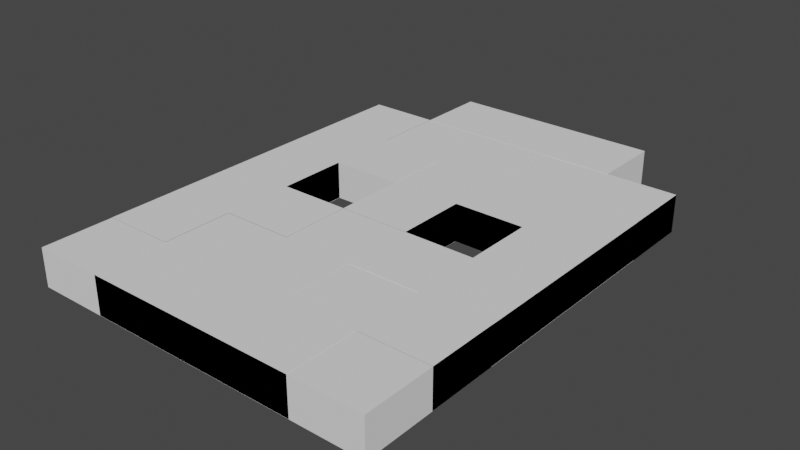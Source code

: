# Source: Binary_Particles.blend  (saved by Blender 4.4.32; exported with 4.5.12 LTS)
import bpy
from mathutils import Matrix  # noqa: F401  (used for matrix-valued properties, if any)

bpy.ops.wm.read_factory_settings(use_empty=True)
scene = bpy.context.scene
scene.name = 'Scene'

# ---- collections
col_collection = bpy.data.collections.new('Collection'); scene.collection.children.link(col_collection)

# ---- world
world_world = bpy.data.worlds.new('World'); scene.world = world_world
world_world.use_nodes = True; world_world.node_tree.nodes.clear()
_N = world_world.node_tree.nodes; _L = world_world.node_tree.links
n0 = _N.new('ShaderNodeOutputWorld'); n0.name = 'World Output'; n0.location = (300, 300)
n1 = _N.new('ShaderNodeBackground'); n1.name = 'Background'; n1.location = (10, 300)
n1.inputs[0].default_value = (0.05088, 0.05088, 0.05088, 1.0)
_L.new(n1.outputs[0], n0.inputs[0])
n0.is_active_output = True
world_world.color = (0.05088, 0.05088, 0.05088)
world_world.use_sun_shadow = False
world_world.sun_shadow_jitter_overblur = 0.0

# ---- meshes
me_text = bpy.data.meshes.new('Text')
me_text.from_pydata([(-0.2083, -0.2917, 0.02202), (-0.2083, -0.2083, 0.02202), (-0.04167, -0.2083, 0.02202), (-0.04167, 0.125, 0.02202), (-0.125, 0.125, 0.02202), (-0.125, 0.2083, 0.02202), (-0.04167, 0.2083, 0.02202), (-0.04167, 0.2917, 0.02202), (0.04166, 0.2917, 0.02202), (0.04166, -0.2083, 0.02202), (0.2083, -0.2083, 0.02202), (0.2083, -0.2917, 0.02202), (-0.2083, -0.2917, -0.02239), (-0.2083, -0.2083, -0.02239), (-0.04167, -0.2083, -0.02239), (-0.04167, 0.125, -0.02239), (-0.125, 0.125, -0.02239), (-0.125, 0.2083, -0.02239), (-0.04167, 0.2083, -0.02239), (-0.04167, 0.2917, -0.02239), (0.04166, 0.2917, -0.02239), (0.04166, -0.2083, -0.02239), (0.2083, -0.2083, -0.02239), (0.2083, -0.2917, -0.02239)], [], [(4, 3, 6, 5), (6, 3, 2, 9, 8, 7), (0, 11, 10, 9, 2, 1), (16, 17, 18, 15), (18, 19, 20, 21, 14, 15), (12, 13, 14, 21, 22, 23), (11, 23, 22, 10), (8, 20, 19, 7), (2, 14, 13, 1), (4, 16, 15, 3), (9, 21, 20, 8), (10, 22, 21, 9), (3, 15, 14, 2), (5, 17, 16, 4), (0, 12, 23, 11), (7, 19, 18, 6), (1, 13, 12, 0), (6, 18, 17, 5)])
_uv = me_text.uv_layers.new(name='UVMap')
_uv.uv.foreach_set('vector', [0.0, 0.0, 0.0, 0.0, 0.0, 0.0, 0.0, 0.0, 0.0, 0.0, 0.0, 0.0, 0.0, 0.0, 0.0, 0.0, 0.0, 0.0, 0.0, 0.0, 0.0, 0.0, 0.0, 0.0, 0.0, 0.0, 0.0, 0.0, 0.0, 0.0, 0.0, 0.0, 0.0, 0.0, 0.0, 0.0, 0.0, 0.0, 0.0, 0.0, 0.0, 0.0, 0.0, 0.0, 0.0, 0.0, 0.0, 0.0, 0.0, 0.0, 0.0, 0.0, 0.0, 0.0, 0.0, 0.0, 0.0, 0.0, 0.0, 0.0, 0.0, 0.0, 0.0, 0.0, 0.0, 0.0, 0.0, 0.0, 0.0, 0.0, 0.0, 0.0, 0.0, 0.0, 0.0, 0.0, 0.0, 0.0, 0.0, 0.0, 0.0, 0.0, 0.0, 0.0, 0.0, 0.0, 0.0, 0.0, 0.0, 0.0, 0.0, 0.0, 0.0, 0.0, 0.0, 0.0, 0.0, 0.0, 0.0, 0.0, 0.0, 0.0, 0.0, 0.0, 0.0, 0.0, 0.0, 0.0, 0.0, 0.0, 0.0, 0.0, 0.0, 0.0, 0.0, 0.0, 0.0, 0.0, 0.0, 0.0, 0.0, 0.0, 0.0, 0.0, 0.0, 0.0, 0.0, 0.0, 0.0, 0.0, 0.0, 0.0, 0.0, 0.0, 0.0, 0.0, 0.0, 0.0, 0.0, 0.0, 0.0, 0.0, 0.0, 0.0, 0.0, 0.0, 0.0, 0.0, 0.0, 0.0, 0.0, 0.0, 0.0, 0.0, 0.0, 0.0, 0.0, 0.0, 0.0, 0.0])
me_text.auto_texspace = False
me_text.update()
me_text_001 = bpy.data.meshes.new('Text.001')
me_text_001.from_pydata([(-0.125, -0.2083, 0.02221), (-0.125, -0.125, 0.02221), (0.125, -0.2083, 0.02221), (-0.2083, -0.2083, 0.02221), (-0.125, -0.2917, 0.02221), (0.125, -0.2917, 0.02221), (-0.2083, 0.2083, 0.02221), (-0.125, 0.2083, 0.02221), (-0.125, -0.04167, 0.02221), (-0.125, 0.2917, 0.02221), (0.125, 0.2083, 0.02221), (0.125, 0.125, 0.02221), (0.125, 0.2917, 0.02221), (0.2083, 0.2083, 0.02221), (0.2083, -0.2083, 0.02221), (0.04167, 0.125, 0.02221), (0.125, 0.04167, 0.02221), (0.04167, 0.04167, 0.02221), (-0.04167, 0.04167, 0.02221), (0.04167, -0.04167, 0.02221), (-0.04167, -0.04167, 0.02221), (-0.04167, -0.125, 0.02221), (-0.125, -0.2083, -0.02221), (-0.125, -0.125, -0.02221), (0.125, -0.2083, -0.02221), (-0.2083, -0.2083, -0.02221), (-0.125, -0.2917, -0.02221), (0.125, -0.2917, -0.02221), (-0.2083, 0.2083, -0.02221), (-0.125, 0.2083, -0.02221), (-0.125, -0.04167, -0.02221), (-0.125, 0.2917, -0.02221), (0.125, 0.2083, -0.02221), (0.125, 0.125, -0.02221), (0.125, 0.2917, -0.02221), (0.2083, 0.2083, -0.02221), (0.2083, -0.2083, -0.02221), (0.04167, 0.125, -0.02221), (0.125, 0.04167, -0.02221), (0.04167, 0.04167, -0.02221), (-0.04167, 0.04167, -0.02221), (0.04167, -0.04167, -0.02221), (-0.04167, -0.04167, -0.02221), (-0.04167, -0.125, -0.02221)], [], [(3, 0, 1, 8, 7, 6), (4, 5, 2, 0), (9, 7, 10, 12), (13, 10, 2, 14), (15, 17, 16, 11), (18, 20, 19, 17), (21, 20, 8, 1), (25, 28, 29, 30, 23, 22), (26, 22, 24, 27), (31, 34, 32, 29), (35, 36, 24, 32), (37, 33, 38, 39), (40, 39, 41, 42), (43, 23, 30, 42), (8, 30, 29, 7), (15, 37, 39, 17), (7, 9, 31, 29), (17, 39, 40, 18), (10, 7, 29, 32), (19, 41, 39, 17), (11, 10, 32, 33), (20, 42, 41, 19), (12, 10, 32, 34), (18, 40, 42, 20), (10, 13, 35, 32), (0, 22, 23, 1), (20, 42, 30, 8), (2, 10, 32, 24), (2, 24, 22, 0), (21, 43, 42, 20), (13, 14, 36, 35), (3, 25, 22, 0), (1, 23, 43, 21), (14, 2, 24, 36), (0, 22, 26, 4), (9, 12, 34, 31), (4, 26, 27, 5), (11, 33, 37, 15), (5, 27, 24, 2), (16, 38, 33, 11), (6, 28, 25, 3), (17, 39, 38, 16), (7, 29, 28, 6), (2, 16, 38, 24)])
_uv = me_text_001.uv_layers.new(name='UVMap')
_uv.uv.foreach_set('vector', [0.0, 0.0, 0.0, 0.0, 0.0, 0.0, 0.0, 0.0, 0.0, 0.0, 0.0, 0.0, 0.0, 0.0, 0.0, 0.0, 0.0, 0.0, 0.0, 0.0, 0.0, 0.0, 0.0, 0.0, 0.0, 0.0, 0.0, 0.0, 0.0, 0.0, 0.0, 0.0, 0.0, 0.0, 0.0, 0.0, 0.0, 0.0, 0.0, 0.0, 0.0, 0.0, 0.0, 0.0, 0.0, 0.0, 0.0, 0.0, 0.0, 0.0, 0.0, 0.0, 0.0, 0.0, 0.0, 0.0, 0.0, 0.0, 0.0, 0.0, 0.0, 0.0, 0.0, 0.0, 0.0, 0.0, 0.0, 0.0, 0.0, 0.0, 0.0, 0.0, 0.0, 0.0, 0.0, 0.0, 0.0, 0.0, 0.0, 0.0, 0.0, 0.0, 0.0, 0.0, 0.0, 0.0, 0.0, 0.0, 0.0, 0.0, 0.0, 0.0, 0.0, 0.0, 0.0, 0.0, 0.0, 0.0, 0.0, 0.0, 0.0, 0.0, 0.0, 0.0, 0.0, 0.0, 0.0, 0.0, 0.0, 0.0, 0.0, 0.0, 0.0, 0.0, 0.0, 0.0, 0.0, 0.0, 0.0, 0.0, 0.0, 0.0, 0.0, 0.0, 0.0, 0.0, 0.0, 0.0, 0.0, 0.0, 0.0, 0.0, 0.0, 0.0, 0.0, 0.0, 0.0, 0.0, 0.0, 0.0, 0.0, 0.0, 0.0, 0.0, 0.0, 0.0, 0.0, 0.0, 0.0, 0.0, 0.0, 0.0, 0.0, 0.0, 0.0, 0.0, 0.0, 0.0, 0.0, 0.0, 0.0, 0.0, 0.0, 0.0, 0.0, 0.0, 0.0, 0.0, 0.0, 0.0, 0.0, 0.0, 0.0, 0.0, 0.0, 0.0, 0.0, 0.0, 0.0, 0.0, 0.0, 0.0, 0.0, 0.0, 0.0, 0.0, 0.0, 0.0, 0.0, 0.0, 0.0, 0.0, 0.0, 0.0, 0.0, 0.0, 0.0, 0.0, 0.0, 0.0, 0.0, 0.0, 0.0, 0.0, 0.0, 0.0, 0.0, 0.0, 0.0, 0.0, 0.0, 0.0, 0.0, 0.0, 0.0, 0.0, 0.0, 0.0, 0.0, 0.0, 0.0, 0.0, 0.0, 0.0, 0.0, 0.0, 0.0, 0.0, 0.0, 0.0, 0.0, 0.0, 0.0, 0.0, 0.0, 0.0, 0.0, 0.0, 0.0, 0.0, 0.0, 0.0, 0.0, 0.0, 0.0, 0.0, 0.0, 0.0, 0.0, 0.0, 0.0, 0.0, 0.0, 0.0, 0.0, 0.0, 0.0, 0.0, 0.0, 0.0, 0.0, 0.0, 0.0, 0.0, 0.0, 0.0, 0.0, 0.0, 0.0, 0.0, 0.0, 0.0, 0.0, 0.0, 0.0, 0.0, 0.0, 0.0, 0.0, 0.0, 0.0, 0.0, 0.0, 0.0, 0.0, 0.0, 0.0, 0.0, 0.0, 0.0, 0.0, 0.0, 0.0, 0.0, 0.0, 0.0, 0.0, 0.0, 0.0, 0.0, 0.0, 0.0, 0.0, 0.0, 0.0, 0.0, 0.0, 0.0, 0.0, 0.0, 0.0, 0.0, 0.0, 0.0, 0.0, 0.0, 0.0, 0.0, 0.0, 0.0, 0.0, 0.0, 0.0, 0.0, 0.0, 0.0, 0.0, 0.0, 0.0, 0.0, 0.0, 0.0, 0.0, 0.0, 0.0, 0.0, 0.0, 0.0, 0.0, 0.0, 0.0, 0.0, 0.0, 0.0, 0.0, 0.0, 0.0, 0.0, 0.0, 0.0, 0.0, 0.0, 0.0, 0.0, 0.0, 0.0, 0.0, 0.0, 0.0, 0.0])
me_text_001.auto_texspace = False
me_text_001.update()
me_text_002 = bpy.data.meshes.new('Text.002')
me_text_002.from_pydata([(-0.2083, -0.125, 0.02193), (-0.2083, 0.125, 0.02193), (-0.125, 0.2083, 0.02193), (0.125, 0.2083, 0.02193), (0.2083, 0.125, 0.02193), (0.2083, -0.125, 0.02193), (0.125, -0.125, 0.02193), (0.125, -0.2083, 0.02193), (-0.125, -0.2083, 0.02193), (-0.125, 0.125, 0.02193), (0.125, 0.04167, 0.02193), (0.04167, 0.04167, 0.02193), (0.04167, 0.125, 0.02193), (0.125, 0.125, 0.02193), (0.04167, -0.04167, 0.02193), (-0.04166, 0.04167, 0.02193), (-0.04167, -0.125, 0.02193), (-0.125, -0.125, 0.02193), (-0.125, -0.04167, 0.02193), (-0.04167, -0.04167, 0.02193), (-0.2083, -0.125, -0.02193), (-0.2083, 0.125, -0.02193), (-0.125, 0.2083, -0.02193), (0.125, 0.2083, -0.02193), (0.2083, 0.125, -0.02193), (0.2083, -0.125, -0.02193), (0.125, -0.125, -0.02193), (0.125, -0.2083, -0.02193), (-0.125, -0.2083, -0.02193), (-0.125, 0.125, -0.02193), (0.125, 0.04167, -0.02193), (0.04167, 0.04167, -0.02193), (0.04167, 0.125, -0.02193), (0.125, 0.125, -0.02193), (0.04167, -0.04167, -0.02193), (-0.04166, 0.04167, -0.02193), (-0.04167, -0.125, -0.02193), (-0.125, -0.125, -0.02193), (-0.125, -0.04167, -0.02193), (-0.04167, -0.04167, -0.02193)], [], [(2, 9, 13, 3), (0, 17, 9, 1), (8, 7, 6, 17), (5, 4, 13, 6), (11, 10, 13, 12), (19, 14, 11, 15), (17, 16, 19, 18), (23, 3, 13, 33), (3, 23, 22, 2), (20, 21, 29, 37), (28, 37, 26, 27), (25, 26, 33, 24), (31, 32, 33, 30), (39, 35, 31, 34), (37, 38, 39, 36), (23, 33, 32, 29, 22), (17, 37, 28, 8), (18, 38, 37, 17), (11, 31, 30, 10), (6, 26, 37, 17), (1, 21, 20, 0), (19, 39, 38, 18), (10, 30, 33, 13), (0, 20, 37, 17), (7, 27, 26, 6), (17, 37, 36, 16), (14, 34, 31, 11), (5, 25, 24, 4), (16, 36, 39, 19), (11, 31, 35, 15), (29, 32, 12, 9), (6, 26, 25, 5), (17, 37, 29, 9), (19, 39, 34, 14), (9, 29, 21, 1), (15, 35, 39, 19), (12, 32, 31, 11), (13, 33, 26, 6), (8, 28, 27, 7), (4, 24, 33, 13), (22, 29, 9, 2)])
_uv = me_text_002.uv_layers.new(name='UVMap')
_uv.uv.foreach_set('vector', [0.0, 0.0, 0.0, 0.0, 0.0, 0.0, 0.0, 0.0, 0.0, 0.0, 0.0, 0.0, 0.0, 0.0, 0.0, 0.0, 0.0, 0.0, 0.0, 0.0, 0.0, 0.0, 0.0, 0.0, 0.0, 0.0, 0.0, 0.0, 0.0, 0.0, 0.0, 0.0, 0.0, 0.0, 0.0, 0.0, 0.0, 0.0, 0.0, 0.0, 0.0, 0.0, 0.0, 0.0, 0.0, 0.0, 0.0, 0.0, 0.0, 0.0, 0.0, 0.0, 0.0, 0.0, 0.0, 0.0, 0.0, 0.0, 0.0, 0.0, 0.0, 0.0, 0.0, 0.0, 0.0, 0.0, 0.0, 0.0, 0.0, 0.0, 0.0, 0.0, 0.0, 0.0, 0.0, 0.0, 0.0, 0.0, 0.0, 0.0, 0.0, 0.0, 0.0, 0.0, 0.0, 0.0, 0.0, 0.0, 0.0, 0.0, 0.0, 0.0, 0.0, 0.0, 0.0, 0.0, 0.0, 0.0, 0.0, 0.0, 0.0, 0.0, 0.0, 0.0, 0.0, 0.0, 0.0, 0.0, 0.0, 0.0, 0.0, 0.0, 0.0, 0.0, 0.0, 0.0, 0.0, 0.0, 0.0, 0.0, 0.0, 0.0, 0.0, 0.0, 0.0, 0.0, 0.0, 0.0, 0.0, 0.0, 0.0, 0.0, 0.0, 0.0, 0.0, 0.0, 0.0, 0.0, 0.0, 0.0, 0.0, 0.0, 0.0, 0.0, 0.0, 0.0, 0.0, 0.0, 0.0, 0.0, 0.0, 0.0, 0.0, 0.0, 0.0, 0.0, 0.0, 0.0, 0.0, 0.0, 0.0, 0.0, 0.0, 0.0, 0.0, 0.0, 0.0, 0.0, 0.0, 0.0, 0.0, 0.0, 0.0, 0.0, 0.0, 0.0, 0.0, 0.0, 0.0, 0.0, 0.0, 0.0, 0.0, 0.0, 0.0, 0.0, 0.0, 0.0, 0.0, 0.0, 0.0, 0.0, 0.0, 0.0, 0.0, 0.0, 0.0, 0.0, 0.0, 0.0, 0.0, 0.0, 0.0, 0.0, 0.0, 0.0, 0.0, 0.0, 0.0, 0.0, 0.0, 0.0, 0.0, 0.0, 0.0, 0.0, 0.0, 0.0, 0.0, 0.0, 0.0, 0.0, 0.0, 0.0, 0.0, 0.0, 0.0, 0.0, 0.0, 0.0, 0.0, 0.0, 0.0, 0.0, 0.0, 0.0, 0.0, 0.0, 0.0, 0.0, 0.0, 0.0, 0.0, 0.0, 0.0, 0.0, 0.0, 0.0, 0.0, 0.0, 0.0, 0.0, 0.0, 0.0, 0.0, 0.0, 0.0, 0.0, 0.0, 0.0, 0.0, 0.0, 0.0, 0.0, 0.0, 0.0, 0.0, 0.0, 0.0, 0.0, 0.0, 0.0, 0.0, 0.0, 0.0, 0.0, 0.0, 0.0, 0.0, 0.0, 0.0, 0.0, 0.0, 0.0, 0.0, 0.0, 0.0, 0.0, 0.0, 0.0, 0.0, 0.0, 0.0, 0.0, 0.0, 0.0, 0.0, 0.0, 0.0, 0.0, 0.0, 0.0, 0.0, 0.0, 0.0, 0.0, 0.0, 0.0, 0.0, 0.0, 0.0, 0.0, 0.0, 0.0, 0.0, 0.0, 0.0, 0.0, 0.0, 0.0, 0.0, 0.0, 0.0, 0.0, 0.0, 0.0, 0.0, 0.0, 0.0, 0.0])
me_text_002.auto_texspace = False
me_text_002.update()
me_text_004 = bpy.data.meshes.new('Text.004')
me_text_004.from_pydata([(-0.2083, -0.2083, 0.0222), (-0.2083, -0.125, 0.0222), (-0.125, -0.04167, 0.0222), (-0.04167, -0.04167, 0.0222), (-0.04167, 0.04167, 0.0222), (-0.125, 0.04167, 0.0222), (-0.125, 0.125, 0.0222), (-0.2083, 0.125, 0.0222), (-0.2083, 0.2083, 0.0222), (-0.125, 0.2083, 0.0222), (-0.04167, 0.125, 0.0222), (0.04167, 0.125, 0.0222), (0.125, 0.125, 0.0222), (0.125, 0.2083, 0.0222), (0.2083, 0.2083, 0.0222), (0.2083, 0.125, 0.0222), (0.125, 0.04167, 0.0222), (0.04167, 0.04167, 0.0222), (0.04167, -0.04167, 0.0222), (0.125, -0.04167, 0.0222), (0.125, -0.125, 0.0222), (0.2083, -0.125, 0.0222), (0.2083, -0.2083, 0.0222), (0.125, -0.2083, 0.0222), (0.04167, -0.125, 0.0222), (-0.04167, -0.125, 0.0222), (-0.125, -0.125, 0.0222), (-0.125, -0.2083, 0.0222), (-0.2083, -0.2083, -0.0222), (-0.2083, -0.125, -0.0222), (-0.125, -0.04167, -0.0222), (-0.04167, 0.04167, -0.0222), (-0.125, 0.04167, -0.0222), (-0.2083, 0.125, -0.0222), (-0.2083, 0.2083, -0.0222), (-0.125, 0.2083, -0.0222), (-0.125, 0.125, -0.0222), (-0.04167, 0.125, -0.0222), (0.04167, 0.04167, -0.0222), (0.04167, 0.125, -0.0222), (0.125, 0.2083, -0.0222), (0.2083, 0.2083, -0.0222), (0.2083, 0.125, -0.0222), (0.125, 0.125, -0.0222), (0.125, 0.04167, -0.0222), (0.04167, -0.04167, -0.0222), (0.125, -0.04167, -0.0222), (0.2083, -0.125, -0.0222), (0.2083, -0.2083, -0.0222), (0.125, -0.2083, -0.0222), (0.125, -0.125, -0.0222), (0.04167, -0.125, -0.0222), (-0.04167, -0.04167, -0.0222), (-0.04167, -0.125, -0.0222), (-0.125, -0.125, -0.0222), (-0.125, -0.2083, -0.0222)], [], [(1, 0, 27, 26), (10, 6, 5, 4), (8, 7, 6, 9), (25, 3, 2, 26), (21, 20, 23, 22), (11, 17, 16, 12), (3, 18, 17, 4), (18, 24, 20, 19), (13, 12, 15, 14), (29, 54, 55, 28), (37, 31, 32, 36), (34, 35, 36, 33), (53, 54, 30, 52), (47, 48, 49, 50), (39, 43, 44, 38), (52, 31, 38, 45), (45, 46, 50, 51), (40, 41, 42, 43), (7, 33, 36, 6), (22, 23, 49, 48), (27, 55, 54, 26), (19, 20, 50, 46), (6, 36, 32, 5), (20, 21, 47, 50), (11, 39, 38, 17), (0, 28, 55, 27), (10, 37, 36, 6), (1, 29, 28, 0), (17, 38, 44, 16), (8, 34, 33, 7), (20, 24, 51, 50), (4, 31, 37, 10), (16, 44, 43, 12), (9, 35, 34, 8), (21, 22, 48, 47), (5, 32, 31, 4), (23, 20, 50, 49), (12, 43, 39, 11), (6, 36, 35, 9), (25, 26, 54, 53), (4, 31, 52, 3), (3, 52, 45, 18), (12, 13, 40, 43), (26, 2, 30, 54), (17, 38, 31, 4), (13, 14, 41, 40), (2, 3, 52, 30), (26, 54, 29, 1), (18, 45, 38, 17), (15, 12, 43, 42), (14, 15, 42, 41), (3, 25, 53, 52), (24, 18, 45, 51), (18, 19, 46, 45)])
_uv = me_text_004.uv_layers.new(name='UVMap')
_uv.uv.foreach_set('vector', [0.0, 0.0, 0.0, 0.0, 0.0, 0.0, 0.0, 0.0, 0.0, 0.0, 0.3143, 0.0, 0.1714, 0.0, 0.3714, 0.0, 0.0, 0.0, 0.2286, 0.0, 0.3143, 0.0, 0.0, 0.0, 0.0, 0.0, 0.0, 0.0, 0.0, 0.0, 0.0, 0.0, 0.0, 0.0, 0.0, 0.0, 0.0, 0.0, 0.0, 0.0, 0.0, 0.0, 0.0, 0.0, 0.0, 0.0, 0.0, 0.0, 0.1143, 0.0, 0.0, 0.0, 0.0, 0.0, 0.1429, 0.0, 0.0, 0.0, 0.0, 0.0, 0.0, 0.0, 0.0, 0.0, 0.0, 0.0, 0.0, 0.0, 0.0, 0.0, 0.0, 0.0, 0.0, 0.0, 0.0, 0.0, 0.0, 0.0, 0.0, 0.0, 0.0, 0.0, 0.3714, 0.0, 0.1714, 0.0, 0.3143, 0.0, 0.0, 0.0, 0.0, 0.0, 0.3143, 0.0, 0.2286, 0.0, 0.0, 0.0, 0.0, 0.0, 0.0, 0.0, 0.0, 0.0, 0.0, 0.0, 0.0, 0.0, 0.0, 0.0, 0.0, 0.0, 0.0, 0.0, 0.0, 0.0, 0.0, 0.0, 0.0, 0.0, 0.0, 0.0, 0.3714, 0.0, 0.0, 0.0, 0.0, 0.0, 0.0, 0.0, 0.0, 0.0, 0.0, 0.0, 0.0, 0.0, 0.0, 0.0, 0.0, 0.0, 0.0, 0.0, 0.0, 0.0, 0.2286, 0.0, 0.2286, 0.0, 0.2, 0.0, 0.2, 0.0, 0.0, 0.0, 0.0, 0.0, 0.0, 0.0, 0.0, 0.0, 0.0, 0.0, 0.0, 0.0, 0.0, 0.0, 0.0, 0.0, 0.0, 0.0, 0.0, 0.0, 0.0, 0.0, 0.0, 0.0, 0.2, 0.0, 0.2, 0.0, 0.1714, 0.0, 0.1714, 0.0, 0.0, 0.0, 0.0, 0.0, 0.0, 0.0, 0.0, 0.0, 0.0, 0.0, 0.0, 0.0, 0.0, 0.0, 0.0, 0.0, 0.0, 0.0, 0.0, 0.0, 0.0, 0.0, 0.0, 0.0, 0.0, 0.0, 0.0, 0.0, 0.3143, 0.0, 0.3143, 0.0, 0.0, 0.0, 0.0, 0.0, 0.0, 0.0, 0.0, 0.0, 0.0, 0.0, 0.0, 0.0, 0.0, 0.0, 0.0, 0.0, 0.0, 0.0, 0.0, 0.0, 0.2286, 0.0, 0.2286, 0.0, 0.0, 0.0, 0.0, 0.0, 0.0, 0.0, 0.0, 0.0, 0.3714, 0.0, 0.3714, 0.0, 0.0, 0.0, 0.0, 0.0, 0.0, 0.0, 0.0, 0.0, 0.0, 0.0, 0.0, 0.0, 0.0, 0.0, 0.0, 0.0, 0.0, 0.0, 0.0, 0.0, 0.0, 0.0, 0.0, 0.0, 0.0, 0.0, 0.0, 0.0, 0.1714, 0.0, 0.1714, 0.0, 0.1429, 0.0, 0.1429, 0.0, 0.0, 0.0, 0.0, 0.0, 0.0, 0.0, 0.0, 0.0, 0.0, 0.0, 0.0, 0.0, 0.0, 0.0, 0.0, 0.0, 0.3143, 0.0, 0.3143, 0.0, 0.0, 0.0, 0.0, 0.0, 0.0, 0.0, 0.0, 0.0, 0.0, 0.0, 0.0, 0.0, 0.1429, 0.0, 0.1429, 0.0, 0.1143, 0.0, 0.1143, 0.0, 0.0, 0.0, 0.0, 0.0, 0.0, 0.0, 0.0, 0.0, 0.0, 0.0, 0.0, 0.0, 0.0, 0.0, 0.0, 0.0, 0.0, 0.0, 0.0, 0.0, 0.0, 0.0, 0.0, 0.0, 0.0, 0.0, 0.0, 0.0, 0.1429, 0.0, 0.1429, 0.0, 0.0, 0.0, 0.0, 0.0, 0.0, 0.0, 0.0, 0.0, 0.0, 0.0, 0.0, 0.0, 0.0, 0.0, 0.0, 0.0, 0.0, 0.0, 0.0, 0.0, 0.0, 0.0, 0.0, 0.0, 0.0, 0.0, 0.0, 0.0, 0.0, 0.0, 0.0, 0.0, 0.0, 0.0, 0.0, 0.0, 0.0, 0.0, 0.0, 0.0, 0.0, 0.0, 0.0, 0.0, 0.0, 0.0, 0.0, 0.0, 0.0, 0.0, 0.0, 0.0, 0.0, 0.0, 0.0, 0.0, 0.0, 0.0, 0.0, 0.0, 0.0, 0.0, 0.0, 0.0, 0.0, 0.0, 0.0, 0.0, 0.0, 0.0, 0.0, 0.0])
me_text_004.auto_texspace = False
me_text_004.update()

# ---- objects
ob_particle_one = bpy.data.objects.new('Particle.One', me_text)
ob_particle_zero = bpy.data.objects.new('Particle.Zero', me_text_001)
ob_particle_fail = bpy.data.objects.new('Particle.Fail', me_text_002)
ob_particle_fail2 = bpy.data.objects.new('Particle.Fail2', me_text_004)

# ---- transforms, parenting, visibility, modifiers, constraints
ob_particle_one.location = (0.0, 0.0, 0.0)
ob_particle_zero.location = (0.0, 0.0, 0.0)
ob_particle_fail.location = (0.0, 0.0, 0.0)
ob_particle_fail2.location = (0.0, 0.0, 0.0)

# ---- collection membership
col_collection.objects.link(ob_particle_one)
col_collection.objects.link(ob_particle_zero)
col_collection.objects.link(ob_particle_fail)
col_collection.objects.link(ob_particle_fail2)

# ---- scene / render settings (as saved in the file)
scene.frame_start = 1; scene.frame_end = 250; scene.frame_set(1)
scene.render.engine = 'BLENDER_EEVEE_NEXT'
scene.view_settings.view_transform = 'Filmic'
bpy.context.view_layer.update()

# ---- added for rendering (the .blend has no active camera and no usable light): camera, sun
cam_auto = bpy.data.cameras.new('AutoCamera')
cam_auto.lens = 50.0
cam_auto.sensor_width = 36.0
cam_auto.clip_end = 1000.0
ob_auto_camera = bpy.data.objects.new('AutoCamera', cam_auto)
scene.collection.objects.link(ob_auto_camera)
ob_auto_camera.location = (0.664549, -0.797469, 0.531549)
ob_auto_camera.rotation_euler = (1.09748, -7.21219e-08, 0.694738)
scene.camera = ob_auto_camera
light_auto_sun = bpy.data.lights.new('AutoSun', 'SUN')
light_auto_sun.energy = 3.0
light_auto_sun.angle = 0.0523599
ob_auto_sun = bpy.data.objects.new('AutoSun', light_auto_sun)
scene.collection.objects.link(ob_auto_sun)
ob_auto_sun.rotation_euler = (0.872665, 0.174533, 0.523599)
bpy.context.view_layer.update()
